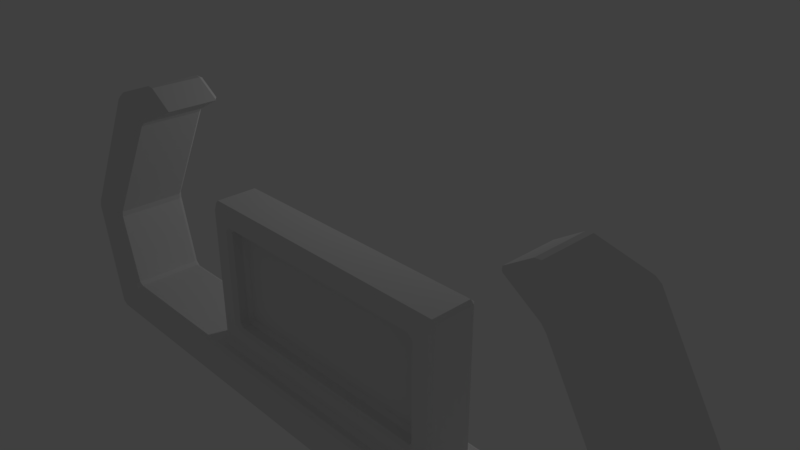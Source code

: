 # Source: PrototypeYoke.blend  (saved by Blender 2.79.0; exported with 4.5.12 LTS)
import bpy
from mathutils import Matrix  # noqa: F401  (used for matrix-valued properties, if any)

bpy.ops.wm.read_factory_settings(use_empty=True)
scene = bpy.context.scene
scene.name = 'Scene'

# ---- collections
col_collection_1 = bpy.data.collections.new('Collection 1'); scene.collection.children.link(col_collection_1)

# ---- materials (node trees are filled in below, after node groups)
mat_material = bpy.data.materials.new('Material')
mat_material.alpha_threshold = 0.0
mat_material.roughness = 0.5
mat_material.line_color = (0.0, 0.0, 0.0, 1.0)

# ---- material node trees

# ---- world
world_world = bpy.data.worlds.new('World'); scene.world = world_world
world_world.color = (0.05088, 0.05088, 0.05088)
world_world.use_sun_shadow = False
world_world.sun_shadow_jitter_overblur = 0.0
world_world.cycles.sampling_method = 'MANUAL'

# ---- cameras
cam_camera = bpy.data.cameras.new('Camera')
cam_camera.clip_end = 100.0
cam_camera.lens = 35.0
cam_camera.sensor_width = 32.0
cam_camera.sensor_height = 18.0
cam_camera.ortho_scale = 7.314
cam_camera.dof.focus_distance = 0.0

# ---- lights
light_lamp = bpy.data.lights.new('Lamp', 'POINT')
light_lamp.transmission_factor = 0.0
light_lamp.cutoff_distance = 30.0
light_lamp.energy = 100.0
light_lamp.shadow_buffer_clip_start = 1.001
light_lamp.shadow_soft_size = 0.1
light_lamp.shadow_maximum_resolution = 0.006
light_lamp.use_absolute_resolution = True

# ---- meshes
me_cube = bpy.data.meshes.new('Cube')
me_cube.from_pydata([(2.093, -0.2177, -1.862), (1.758, -0.8242, -1.527), (-1.758, -0.8242, -1.527), (-2.093, -0.2177, -1.862), (3.604, -0.07393, 1.086), (3.604, -0.9679, 1.086), (-3.604, -0.9679, 1.086), (-3.604, -0.07393, 1.086), (7.12e-07, -0.2177, -1.862), (4.653, -0.04183, -0.6869), (2.402e-07, -0.8242, -1.527), (4.653, -1.0, -0.6869), (-4.653, -1.0, -0.6869), (-4.653, -0.04183, -0.6869), (9.537e-07, -0.04183, -2.5), (-5.0, -0.04183, -2.5), (5.334, -0.04183, -0.6869), (4.131, -0.07393, 1.422), (0.0, -1.0, -2.5), (-5.0, -1.0, -2.5), (5.334, -1.0, -0.6869), (4.131, -0.9679, 1.422), (-5.334, -1.0, -0.6869), (-4.131, -0.9679, 1.422), (-5.334, -0.04183, -0.6869), (-4.131, -0.07393, 1.422), (5.0, -0.04183, -2.5), (5.0, -1.0, -2.5), (-4.653, -0.5209, -0.6869), (4.653, -0.5209, -0.6869), (4.768e-07, -0.5209, 0.3569), (-2.093, -0.5209, -1.862), (3.604, -0.5209, 1.086), (-3.604, -0.5209, 1.086), (4.362, -0.5209, -1.862), (-4.362, -0.5209, -1.862), (-4.362, -0.04183, -1.862), (9.537e-07, -0.04183, -1.862), (-6.351e-16, -1.0, -1.862), (-4.362, -1.0, -1.862), (4.362, -0.04183, -1.862), (4.362, -1.0, -1.862), (2.093, -0.5209, -1.862), (-2.093, -0.5209, -0.5694), (2.093, -0.5209, -0.5694), (7.12e-07, -0.2177, -0.5694), (-2.093, -0.2177, -0.5694), (-2.093, -0.8242, -0.5694), (2.093, -0.2177, -0.5694), (2.093, -0.8242, -0.5694), (-2.093, -0.5209, 0.3569), (2.402e-07, -0.8242, 0.02197), (2.093, -0.5209, 0.3569), (7.12e-07, -0.2177, 0.3569), (-2.093, -0.2177, 0.3569), (-1.758, -0.8242, 0.02197), (2.093, -0.2177, 0.3569), (1.758, -0.8242, 0.02197), (2.402e-07, -0.8242, -1.862), (-2.093, -0.8242, -1.862), (2.093, -0.8242, -1.862), (1.758, -0.8242, -0.5694), (-1.758, -0.8242, -0.5694), (2.402e-07, -0.8242, 0.3569), (-2.093, -0.8242, 0.3569), (2.093, -0.8242, 0.3569), (2.626e-07, -0.6086, -0.5694), (-1.758, -0.6086, -0.5694), (1.758, -0.6086, -0.5694), (2.626e-07, -0.6086, -1.527), (2.626e-07, -0.6086, 0.02197), (-1.758, -0.6086, -1.527), (1.758, -0.6086, -1.527), (-1.758, -0.6086, 0.02197), (1.758, -0.6086, 0.02197), (3.4, -0.1531, 1.676), (3.4, -0.8888, 1.676), (-3.4, -0.8887, 1.676), (-3.4, -0.1531, 1.676), (-2.966, -0.5209, 1.399), (-2.966, -0.8887, 1.399), (2.966, -0.1531, 1.399), (2.966, -0.8888, 1.399), (-2.966, -0.1531, 1.399), (2.966, -0.5209, 1.399)], [], [(14, 18, 19, 15), (16, 17, 21, 20), (22, 23, 25, 24), (36, 13, 28, 35), (13, 7, 33, 28), (19, 22, 24, 15), (12, 39, 35, 28), (6, 12, 28, 33), (41, 11, 29, 34), (26, 16, 20, 27), (26, 27, 18, 14), (36, 37, 14, 15), (9, 4, 17, 16), (38, 39, 19, 18), (5, 11, 20, 21), (12, 6, 23, 22), (7, 13, 24, 25), (37, 40, 26, 14), (40, 9, 16, 26), (41, 38, 18, 27), (11, 41, 27, 20), (39, 12, 22, 19), (13, 36, 15, 24), (2, 10, 69, 71), (1, 61, 68, 72), (4, 9, 29, 32), (9, 40, 34, 29), (42, 0, 48, 44), (8, 3, 46, 45), (11, 5, 32, 29), (21, 17, 75, 76), (4, 32, 84, 81), (32, 5, 82, 84), (31, 3, 36, 35), (3, 8, 37, 36), (58, 59, 39, 38), (8, 0, 40, 37), (60, 58, 38, 41), (59, 31, 35, 39), (0, 42, 34, 40), (42, 60, 41, 34), (51, 55, 73, 70), (44, 48, 56, 52), (45, 46, 54, 53), (48, 45, 53, 56), (3, 31, 43, 46), (60, 42, 44, 49), (31, 59, 47, 43), (0, 8, 45, 48), (53, 54, 50, 30), (56, 53, 30, 52), (64, 63, 30, 50), (63, 65, 52, 30), (61, 57, 74, 68), (46, 43, 50, 54), (49, 44, 52, 65), (43, 47, 64, 50), (10, 2, 59, 58), (1, 10, 58, 60), (61, 1, 60, 49), (2, 62, 47, 59), (55, 51, 63, 64), (51, 57, 65, 63), (57, 61, 49, 65), (62, 55, 64, 47), (71, 69, 66, 67), (69, 72, 68, 66), (66, 68, 74, 70), (67, 66, 70, 73), (55, 62, 67, 73), (57, 51, 70, 74), (62, 2, 71, 67), (10, 1, 72, 69), (76, 75, 81, 84, 82), (79, 83, 80), (78, 77, 80, 83), (6, 33, 79, 80), (33, 7, 83, 79), (25, 23, 77, 78), (23, 6, 80, 77), (5, 21, 76, 82), (17, 4, 81, 75), (7, 25, 78, 83)])
me_cube.materials.append(mat_material)
me_cube.use_remesh_preserve_volume = False
me_cube.use_remesh_preserve_attributes = False
me_cube.use_mirror_vertex_groups = False
me_cube.update()

# ---- objects
ob_cube = bpy.data.objects.new('Cube', me_cube)
ob_lamp = bpy.data.objects.new('Lamp', light_lamp)
ob_camera = bpy.data.objects.new('Camera', cam_camera)

# ---- transforms, parenting, visibility, modifiers, constraints
ob_cube.location = (0.0, 0.0, 0.0)
ob_cube.scale = (1.0, 1.19, 1.0)
ob_cube.lock_rotations_4d = False
ob_cube.empty_display_type = 'ARROWS'
ob_cube.lineart.crease_threshold = 0.0
_m = ob_cube.modifiers.new('Bevel', 'BEVEL')
_m.width = 0.05
_m.width_pct = 0.05
_m.limit_method = 'NONE'
_m.spread = 0.0
ob_lamp.location = (-0.638, 4.264, 2.425)
ob_lamp.rotation_euler = (0.6503, 0.05522, 1.866)
ob_lamp.lock_rotations_4d = False
ob_lamp.empty_display_type = 'ARROWS'
ob_lamp.color = (0.0, 0.0, 0.0, 0.0)
ob_lamp.lineart.crease_threshold = 0.0
ob_camera.location = (7.481, -6.508, 5.344)
ob_camera.rotation_euler = (1.109, 0.0, 0.8149)
ob_camera.lock_rotations_4d = False
ob_camera.empty_display_type = 'ARROWS'
ob_camera.color = (0.0, 0.0, 0.0, 0.0)
ob_camera.display_type = 'WIRE'
ob_camera.lineart.crease_threshold = 0.0

# ---- collection membership
col_collection_1.objects.link(ob_cube)
col_collection_1.objects.link(ob_lamp)
col_collection_1.objects.link(ob_camera)

# ---- scene / render settings (as saved in the file)
scene.camera = ob_camera
scene.frame_start = 1; scene.frame_end = 250; scene.frame_set(1)
scene.render.engine = 'CYCLES'
scene.render.resolution_percentage = 50
scene.render.dither_intensity = 0.0
scene.cycles.use_denoising = False
scene.cycles.samples = 128
scene.cycles.sampling_pattern = 'TABULATED_SOBOL'
scene.cycles.use_adaptive_sampling = False
scene.cycles.use_light_tree = False
scene.cycles.blur_glossy = 0.0
scene.cycles.sample_clamp_indirect = 0.0
scene.view_settings.view_transform = 'Standard'
bpy.context.view_layer.update()
